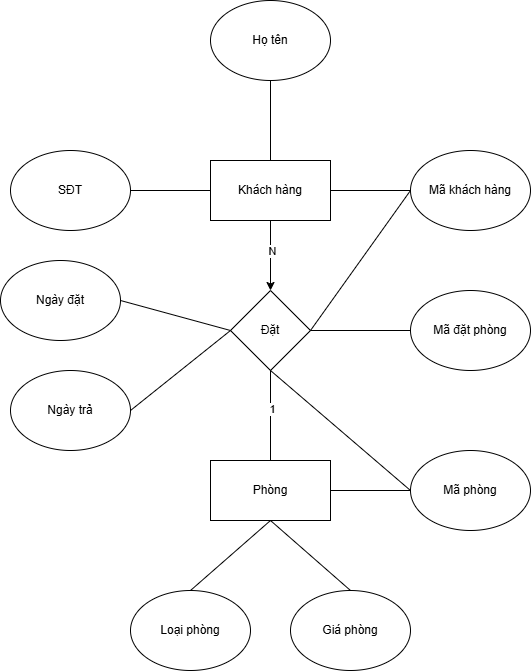

The diagram above was exported from draw.io. Its source (the exported page's mxGraphModel, read from the mxfile embedded in the PNG):
<mxGraphModel dx="794" dy="446" grid="1" gridSize="10" guides="1" tooltips="1" connect="1" arrows="1" fold="1" page="1" pageScale="1" pageWidth="827" pageHeight="1169" math="0" shadow="0">
  <root>
    <mxCell id="0" />
    <mxCell id="1" parent="0" />
    <mxCell id="o0Z_Go6ULQOM5ywPRKUA-10" value="" style="edgeStyle=orthogonalEdgeStyle;rounded=0;orthogonalLoop=1;jettySize=auto;html=1;" edge="1" parent="1" source="o0Z_Go6ULQOM5ywPRKUA-1" target="o0Z_Go6ULQOM5ywPRKUA-9">
      <mxGeometry relative="1" as="geometry" />
    </mxCell>
    <mxCell id="o0Z_Go6ULQOM5ywPRKUA-20" value="N" style="edgeLabel;html=1;align=center;verticalAlign=middle;resizable=0;points=[];" vertex="1" connectable="0" parent="o0Z_Go6ULQOM5ywPRKUA-10">
      <mxGeometry x="-0.1429" y="1" relative="1" as="geometry">
        <mxPoint as="offset" />
      </mxGeometry>
    </mxCell>
    <mxCell id="o0Z_Go6ULQOM5ywPRKUA-1" value="Khách hàng" style="rounded=0;whiteSpace=wrap;html=1;" vertex="1" parent="1">
      <mxGeometry x="320" y="170" width="120" height="60" as="geometry" />
    </mxCell>
    <mxCell id="o0Z_Go6ULQOM5ywPRKUA-2" value="SĐT" style="ellipse;whiteSpace=wrap;html=1;" vertex="1" parent="1">
      <mxGeometry x="120" y="160" width="120" height="80" as="geometry" />
    </mxCell>
    <mxCell id="o0Z_Go6ULQOM5ywPRKUA-3" value="Họ tên" style="ellipse;whiteSpace=wrap;html=1;" vertex="1" parent="1">
      <mxGeometry x="320" y="10" width="120" height="80" as="geometry" />
    </mxCell>
    <mxCell id="o0Z_Go6ULQOM5ywPRKUA-4" value="Mã khách hàng" style="ellipse;whiteSpace=wrap;html=1;" vertex="1" parent="1">
      <mxGeometry x="520" y="160" width="120" height="80" as="geometry" />
    </mxCell>
    <mxCell id="o0Z_Go6ULQOM5ywPRKUA-5" value="" style="endArrow=none;html=1;rounded=0;exitX=0.5;exitY=0;exitDx=0;exitDy=0;entryX=0.5;entryY=1;entryDx=0;entryDy=0;" edge="1" parent="1" source="o0Z_Go6ULQOM5ywPRKUA-1" target="o0Z_Go6ULQOM5ywPRKUA-3">
      <mxGeometry width="50" height="50" relative="1" as="geometry">
        <mxPoint x="380" y="60" as="sourcePoint" />
        <mxPoint x="430" y="10" as="targetPoint" />
      </mxGeometry>
    </mxCell>
    <mxCell id="o0Z_Go6ULQOM5ywPRKUA-6" value="" style="endArrow=none;html=1;rounded=0;entryX=0;entryY=0.5;entryDx=0;entryDy=0;exitX=1;exitY=0.5;exitDx=0;exitDy=0;" edge="1" parent="1" source="o0Z_Go6ULQOM5ywPRKUA-1" target="o0Z_Go6ULQOM5ywPRKUA-4">
      <mxGeometry width="50" height="50" relative="1" as="geometry">
        <mxPoint x="380" y="160" as="sourcePoint" />
        <mxPoint x="430" y="110" as="targetPoint" />
      </mxGeometry>
    </mxCell>
    <mxCell id="o0Z_Go6ULQOM5ywPRKUA-8" value="" style="endArrow=none;html=1;rounded=0;exitX=1;exitY=0.5;exitDx=0;exitDy=0;entryX=0;entryY=0.5;entryDx=0;entryDy=0;" edge="1" parent="1" source="o0Z_Go6ULQOM5ywPRKUA-2" target="o0Z_Go6ULQOM5ywPRKUA-1">
      <mxGeometry width="50" height="50" relative="1" as="geometry">
        <mxPoint x="380" y="160" as="sourcePoint" />
        <mxPoint x="430" y="110" as="targetPoint" />
      </mxGeometry>
    </mxCell>
    <mxCell id="o0Z_Go6ULQOM5ywPRKUA-9" value="Đặt" style="rhombus;whiteSpace=wrap;html=1;rounded=0;" vertex="1" parent="1">
      <mxGeometry x="340" y="300" width="80" height="80" as="geometry" />
    </mxCell>
    <mxCell id="o0Z_Go6ULQOM5ywPRKUA-11" value="Mã đặt phòng" style="ellipse;whiteSpace=wrap;html=1;" vertex="1" parent="1">
      <mxGeometry x="520" y="300" width="120" height="80" as="geometry" />
    </mxCell>
    <mxCell id="o0Z_Go6ULQOM5ywPRKUA-12" value="Ngày trả" style="ellipse;whiteSpace=wrap;html=1;" vertex="1" parent="1">
      <mxGeometry x="120" y="380" width="120" height="80" as="geometry" />
    </mxCell>
    <mxCell id="o0Z_Go6ULQOM5ywPRKUA-13" value="Ngày đặt" style="ellipse;whiteSpace=wrap;html=1;" vertex="1" parent="1">
      <mxGeometry x="110" y="270" width="120" height="80" as="geometry" />
    </mxCell>
    <mxCell id="o0Z_Go6ULQOM5ywPRKUA-14" value="" style="endArrow=none;html=1;rounded=0;exitX=1;exitY=0.5;exitDx=0;exitDy=0;entryX=0;entryY=0.5;entryDx=0;entryDy=0;" edge="1" parent="1" source="o0Z_Go6ULQOM5ywPRKUA-13" target="o0Z_Go6ULQOM5ywPRKUA-9">
      <mxGeometry width="50" height="50" relative="1" as="geometry">
        <mxPoint x="380" y="360" as="sourcePoint" />
        <mxPoint x="430" y="310" as="targetPoint" />
      </mxGeometry>
    </mxCell>
    <mxCell id="o0Z_Go6ULQOM5ywPRKUA-15" value="" style="endArrow=none;html=1;rounded=0;exitX=1;exitY=0.5;exitDx=0;exitDy=0;entryX=0;entryY=0.5;entryDx=0;entryDy=0;" edge="1" parent="1" source="o0Z_Go6ULQOM5ywPRKUA-12" target="o0Z_Go6ULQOM5ywPRKUA-9">
      <mxGeometry width="50" height="50" relative="1" as="geometry">
        <mxPoint x="380" y="360" as="sourcePoint" />
        <mxPoint x="430" y="310" as="targetPoint" />
      </mxGeometry>
    </mxCell>
    <mxCell id="o0Z_Go6ULQOM5ywPRKUA-16" value="" style="endArrow=none;html=1;rounded=0;entryX=0;entryY=0.5;entryDx=0;entryDy=0;exitX=1;exitY=0.5;exitDx=0;exitDy=0;" edge="1" parent="1" source="o0Z_Go6ULQOM5ywPRKUA-9" target="o0Z_Go6ULQOM5ywPRKUA-11">
      <mxGeometry width="50" height="50" relative="1" as="geometry">
        <mxPoint x="380" y="360" as="sourcePoint" />
        <mxPoint x="430" y="310" as="targetPoint" />
      </mxGeometry>
    </mxCell>
    <mxCell id="o0Z_Go6ULQOM5ywPRKUA-17" value="" style="endArrow=none;html=1;rounded=0;entryX=0;entryY=0.5;entryDx=0;entryDy=0;exitX=1;exitY=0.5;exitDx=0;exitDy=0;" edge="1" parent="1" source="o0Z_Go6ULQOM5ywPRKUA-9" target="o0Z_Go6ULQOM5ywPRKUA-4">
      <mxGeometry width="50" height="50" relative="1" as="geometry">
        <mxPoint x="380" y="360" as="sourcePoint" />
        <mxPoint x="430" y="310" as="targetPoint" />
      </mxGeometry>
    </mxCell>
    <mxCell id="o0Z_Go6ULQOM5ywPRKUA-18" value="Phòng" style="whiteSpace=wrap;html=1;rounded=0;" vertex="1" parent="1">
      <mxGeometry x="320" y="470" width="120" height="60" as="geometry" />
    </mxCell>
    <mxCell id="o0Z_Go6ULQOM5ywPRKUA-22" value="" style="endArrow=none;html=1;rounded=0;exitX=0.5;exitY=0;exitDx=0;exitDy=0;" edge="1" parent="1" source="o0Z_Go6ULQOM5ywPRKUA-18" target="o0Z_Go6ULQOM5ywPRKUA-9">
      <mxGeometry width="50" height="50" relative="1" as="geometry">
        <mxPoint x="380" y="360" as="sourcePoint" />
        <mxPoint x="430" y="310" as="targetPoint" />
      </mxGeometry>
    </mxCell>
    <mxCell id="o0Z_Go6ULQOM5ywPRKUA-23" value="1" style="edgeLabel;html=1;align=center;verticalAlign=middle;resizable=0;points=[];" vertex="1" connectable="0" parent="o0Z_Go6ULQOM5ywPRKUA-22">
      <mxGeometry x="0.1556" y="-1" relative="1" as="geometry">
        <mxPoint as="offset" />
      </mxGeometry>
    </mxCell>
    <mxCell id="o0Z_Go6ULQOM5ywPRKUA-24" value="Mã phòng" style="ellipse;whiteSpace=wrap;html=1;" vertex="1" parent="1">
      <mxGeometry x="520" y="460" width="120" height="80" as="geometry" />
    </mxCell>
    <mxCell id="o0Z_Go6ULQOM5ywPRKUA-25" value="Giá phòng" style="ellipse;whiteSpace=wrap;html=1;" vertex="1" parent="1">
      <mxGeometry x="400" y="600" width="120" height="80" as="geometry" />
    </mxCell>
    <mxCell id="o0Z_Go6ULQOM5ywPRKUA-26" value="Loại phòng" style="ellipse;whiteSpace=wrap;html=1;" vertex="1" parent="1">
      <mxGeometry x="240" y="600" width="120" height="80" as="geometry" />
    </mxCell>
    <mxCell id="o0Z_Go6ULQOM5ywPRKUA-27" value="" style="endArrow=none;html=1;rounded=0;exitX=0.5;exitY=0;exitDx=0;exitDy=0;entryX=0.5;entryY=1;entryDx=0;entryDy=0;" edge="1" parent="1" source="o0Z_Go6ULQOM5ywPRKUA-26" target="o0Z_Go6ULQOM5ywPRKUA-18">
      <mxGeometry width="50" height="50" relative="1" as="geometry">
        <mxPoint x="380" y="560" as="sourcePoint" />
        <mxPoint x="380" y="540" as="targetPoint" />
      </mxGeometry>
    </mxCell>
    <mxCell id="o0Z_Go6ULQOM5ywPRKUA-28" value="" style="endArrow=none;html=1;rounded=0;exitX=0.5;exitY=0;exitDx=0;exitDy=0;" edge="1" parent="1" source="o0Z_Go6ULQOM5ywPRKUA-25">
      <mxGeometry width="50" height="50" relative="1" as="geometry">
        <mxPoint x="380" y="560" as="sourcePoint" />
        <mxPoint x="380" y="530" as="targetPoint" />
      </mxGeometry>
    </mxCell>
    <mxCell id="o0Z_Go6ULQOM5ywPRKUA-29" value="" style="endArrow=none;html=1;rounded=0;entryX=0;entryY=0.5;entryDx=0;entryDy=0;" edge="1" parent="1" source="o0Z_Go6ULQOM5ywPRKUA-18" target="o0Z_Go6ULQOM5ywPRKUA-24">
      <mxGeometry width="50" height="50" relative="1" as="geometry">
        <mxPoint x="380" y="560" as="sourcePoint" />
        <mxPoint x="430" y="510" as="targetPoint" />
      </mxGeometry>
    </mxCell>
    <mxCell id="o0Z_Go6ULQOM5ywPRKUA-30" value="" style="endArrow=none;html=1;rounded=0;entryX=0.5;entryY=1;entryDx=0;entryDy=0;exitX=0;exitY=0.5;exitDx=0;exitDy=0;" edge="1" parent="1" source="o0Z_Go6ULQOM5ywPRKUA-24" target="o0Z_Go6ULQOM5ywPRKUA-9">
      <mxGeometry width="50" height="50" relative="1" as="geometry">
        <mxPoint x="380" y="560" as="sourcePoint" />
        <mxPoint x="430" y="510" as="targetPoint" />
      </mxGeometry>
    </mxCell>
  </root>
</mxGraphModel>